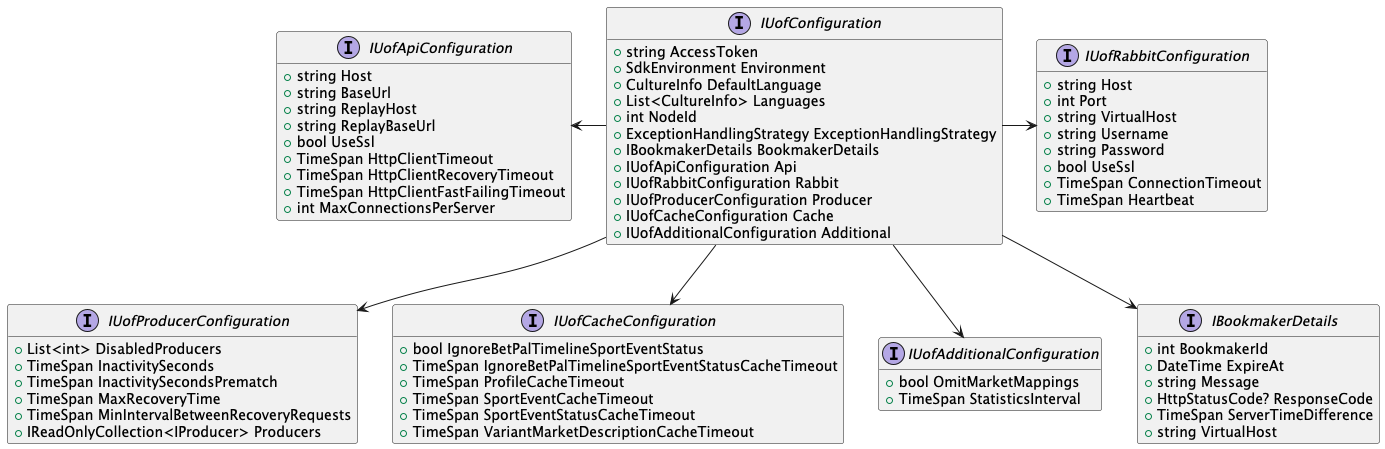

The diagram above was rendered by PlantUML. Its source (embedded in the PNG):
@startuml

hide empty members

interface IUofConfiguration {
  +string AccessToken
  +SdkEnvironment Environment
  +CultureInfo DefaultLanguage
  +List<CultureInfo> Languages
  +int NodeId
  +ExceptionHandlingStrategy ExceptionHandlingStrategy
  +IBookmakerDetails BookmakerDetails
  +IUofApiConfiguration Api
  +IUofRabbitConfiguration Rabbit
  +IUofProducerConfiguration Producer
  +IUofCacheConfiguration Cache
  +IUofAdditionalConfiguration Additional
}

interface IUofApiConfiguration {
  +string Host
  +string BaseUrl
  +string ReplayHost
  +string ReplayBaseUrl
  +bool UseSsl
  +TimeSpan HttpClientTimeout
  +TimeSpan HttpClientRecoveryTimeout
  +TimeSpan HttpClientFastFailingTimeout
  +int MaxConnectionsPerServer
}

interface IUofRabbitConfiguration {
  +string Host
  +int Port
  +string VirtualHost
  +string Username
  +string Password
  +bool UseSsl
  +TimeSpan ConnectionTimeout
  +TimeSpan Heartbeat
}

interface IUofProducerConfiguration {
  +List<int> DisabledProducers
  +TimeSpan InactivitySeconds
  +TimeSpan InactivitySecondsPrematch
  +TimeSpan MaxRecoveryTime
  +TimeSpan MinIntervalBetweenRecoveryRequests
  +IReadOnlyCollection<IProducer> Producers
}

interface IUofCacheConfiguration {
  +bool IgnoreBetPalTimelineSportEventStatus
  +TimeSpan IgnoreBetPalTimelineSportEventStatusCacheTimeout
  +TimeSpan ProfileCacheTimeout
  +TimeSpan SportEventCacheTimeout
  +TimeSpan SportEventStatusCacheTimeout
  +TimeSpan VariantMarketDescriptionCacheTimeout
}

interface IUofAdditionalConfiguration {
  +bool OmitMarketMappings
  +TimeSpan StatisticsInterval
}

interface IBookmakerDetails {
  +int BookmakerId
  +DateTime ExpireAt
  +string Message
  +HttpStatusCode? ResponseCode
  +TimeSpan ServerTimeDifference
  +string VirtualHost
}

IUofConfiguration -right-> IUofRabbitConfiguration
IUofConfiguration -left-> IUofApiConfiguration
IUofConfiguration -down-> IUofProducerConfiguration
IUofConfiguration -down-> IUofCacheConfiguration
IUofConfiguration -down-> IUofAdditionalConfiguration
IUofConfiguration -down-> IBookmakerDetails

@enduml